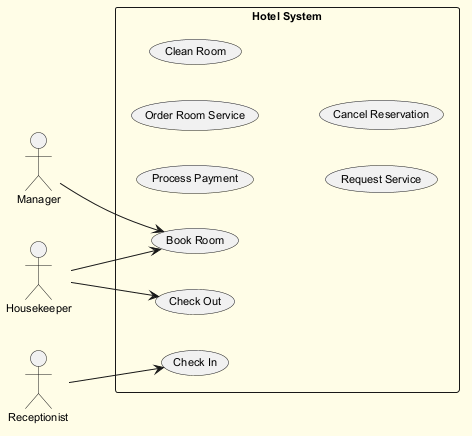

The diagram above was rendered by PlantUML. Its source (embedded in the PNG):
@startuml
skinparam backgroundColor #FFFDE7
skinparam classBackgroundColor #FFF9C4
skinparam classBorderColor #F57F17
skinparam defaultFontSize 11
left to right direction
actor "Manager" as M
actor "Receptionist" as R
actor "Housekeeper" as H
rectangle "Hotel System" {
  usecase "Process Payment" as UC_ProcessPayment
  usecase "Check Out" as UC_CheckOut
  usecase "Book Room" as UC_BookRoom
  usecase "Order Room Service" as UC_OrderRoomService
  usecase "Clean Room" as UC_CleanRoom
  usecase "Request Service" as UC_RequestService
  usecase "Check In" as UC_CheckIn
  usecase "Cancel Reservation" as UC_CancelReservation
}
M --> UC_BookRoom
R --> UC_CheckIn
H --> UC_BookRoom
H --> UC_CheckOut
@enduml